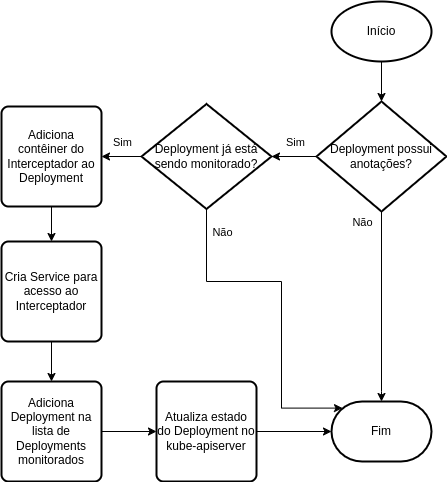

The diagram above was exported from draw.io. Its source (the exported page's mxGraphModel, read from the mxfile embedded in the PNG):
<mxGraphModel dx="1120" dy="472" grid="1" gridSize="10" guides="1" tooltips="1" connect="1" arrows="1" fold="1" page="1" pageScale="1" pageWidth="850" pageHeight="1100" math="0" shadow="0">
  <root>
    <mxCell id="0" />
    <mxCell id="1" parent="0" />
    <mxCell id="eV660awgJRuBJisEhv2x-1" value="Início" style="strokeWidth=2;html=1;shape=mxgraph.flowchart.start_1;whiteSpace=wrap;" vertex="1" parent="1">
      <mxGeometry x="370" y="30" width="100" height="60" as="geometry" />
    </mxCell>
    <mxCell id="eV660awgJRuBJisEhv2x-2" style="edgeStyle=orthogonalEdgeStyle;rounded=0;orthogonalLoop=1;jettySize=auto;html=1;" edge="1" parent="1" source="eV660awgJRuBJisEhv2x-4" target="eV660awgJRuBJisEhv2x-13">
      <mxGeometry relative="1" as="geometry" />
    </mxCell>
    <mxCell id="eV660awgJRuBJisEhv2x-3" value="Sim" style="edgeLabel;html=1;align=center;verticalAlign=middle;resizable=0;points=[];" vertex="1" connectable="0" parent="eV660awgJRuBJisEhv2x-2">
      <mxGeometry x="-0.0222" y="3" relative="1" as="geometry">
        <mxPoint y="-18" as="offset" />
      </mxGeometry>
    </mxCell>
    <mxCell id="eV660awgJRuBJisEhv2x-4" value="Deployment possui anotações?" style="strokeWidth=2;html=1;shape=mxgraph.flowchart.decision;whiteSpace=wrap;" vertex="1" parent="1">
      <mxGeometry x="355" y="130" width="130" height="110" as="geometry" />
    </mxCell>
    <mxCell id="eV660awgJRuBJisEhv2x-5" style="edgeStyle=orthogonalEdgeStyle;rounded=0;orthogonalLoop=1;jettySize=auto;html=1;entryX=0.5;entryY=0;entryDx=0;entryDy=0;entryPerimeter=0;" edge="1" parent="1" source="eV660awgJRuBJisEhv2x-1" target="eV660awgJRuBJisEhv2x-4">
      <mxGeometry relative="1" as="geometry" />
    </mxCell>
    <mxCell id="eV660awgJRuBJisEhv2x-9" style="edgeStyle=orthogonalEdgeStyle;rounded=0;orthogonalLoop=1;jettySize=auto;html=1;entryX=0.5;entryY=0;entryDx=0;entryDy=0;entryPerimeter=0;" edge="1" parent="1" source="eV660awgJRuBJisEhv2x-4" target="eV660awgJRuBJisEhv2x-24">
      <mxGeometry relative="1" as="geometry">
        <mxPoint x="530" y="185" as="targetPoint" />
        <Array as="points">
          <mxPoint x="420" y="420" />
          <mxPoint x="420" y="420" />
        </Array>
      </mxGeometry>
    </mxCell>
    <mxCell id="eV660awgJRuBJisEhv2x-10" value="Não" style="edgeLabel;html=1;align=center;verticalAlign=middle;resizable=0;points=[];" vertex="1" connectable="0" parent="eV660awgJRuBJisEhv2x-9">
      <mxGeometry x="0.1111" y="-4" relative="1" as="geometry">
        <mxPoint x="-16" y="-96" as="offset" />
      </mxGeometry>
    </mxCell>
    <mxCell id="eV660awgJRuBJisEhv2x-11" style="edgeStyle=orthogonalEdgeStyle;rounded=0;orthogonalLoop=1;jettySize=auto;html=1;entryX=1;entryY=0.5;entryDx=0;entryDy=0;" edge="1" parent="1" source="eV660awgJRuBJisEhv2x-13" target="eV660awgJRuBJisEhv2x-15">
      <mxGeometry relative="1" as="geometry" />
    </mxCell>
    <mxCell id="eV660awgJRuBJisEhv2x-12" value="Sim" style="edgeLabel;html=1;align=center;verticalAlign=middle;resizable=0;points=[];" vertex="1" connectable="0" parent="eV660awgJRuBJisEhv2x-11">
      <mxGeometry x="0.2" y="1" relative="1" as="geometry">
        <mxPoint x="4" y="-16" as="offset" />
      </mxGeometry>
    </mxCell>
    <mxCell id="eV660awgJRuBJisEhv2x-13" value="Deployment já está sendo monitorado?" style="strokeWidth=2;html=1;shape=mxgraph.flowchart.decision;whiteSpace=wrap;" vertex="1" parent="1">
      <mxGeometry x="180" y="132.5" width="130" height="105" as="geometry" />
    </mxCell>
    <mxCell id="eV660awgJRuBJisEhv2x-14" style="edgeStyle=orthogonalEdgeStyle;rounded=0;orthogonalLoop=1;jettySize=auto;html=1;entryX=0.5;entryY=0;entryDx=0;entryDy=0;" edge="1" parent="1" source="eV660awgJRuBJisEhv2x-15" target="eV660awgJRuBJisEhv2x-17">
      <mxGeometry relative="1" as="geometry" />
    </mxCell>
    <mxCell id="eV660awgJRuBJisEhv2x-15" value="Adiciona contêiner do Interceptador ao Deployment" style="rounded=1;whiteSpace=wrap;html=1;absoluteArcSize=1;arcSize=14;strokeWidth=2;" vertex="1" parent="1">
      <mxGeometry x="40" y="135" width="100" height="100" as="geometry" />
    </mxCell>
    <mxCell id="eV660awgJRuBJisEhv2x-16" style="edgeStyle=orthogonalEdgeStyle;rounded=0;orthogonalLoop=1;jettySize=auto;html=1;" edge="1" parent="1" source="eV660awgJRuBJisEhv2x-17" target="eV660awgJRuBJisEhv2x-23">
      <mxGeometry relative="1" as="geometry" />
    </mxCell>
    <mxCell id="eV660awgJRuBJisEhv2x-17" value="Cria Service para acesso ao Interceptador" style="rounded=1;whiteSpace=wrap;html=1;absoluteArcSize=1;arcSize=14;strokeWidth=2;" vertex="1" parent="1">
      <mxGeometry x="40" y="270" width="100" height="100" as="geometry" />
    </mxCell>
    <mxCell id="eV660awgJRuBJisEhv2x-20" style="edgeStyle=orthogonalEdgeStyle;rounded=0;orthogonalLoop=1;jettySize=auto;html=1;" edge="1" parent="1" source="eV660awgJRuBJisEhv2x-21" target="eV660awgJRuBJisEhv2x-24">
      <mxGeometry relative="1" as="geometry" />
    </mxCell>
    <mxCell id="eV660awgJRuBJisEhv2x-21" value="Atualiza estado do Deployment no kube-apiserver" style="rounded=1;whiteSpace=wrap;html=1;absoluteArcSize=1;arcSize=14;strokeWidth=2;" vertex="1" parent="1">
      <mxGeometry x="195" y="410" width="100" height="100" as="geometry" />
    </mxCell>
    <mxCell id="eV660awgJRuBJisEhv2x-22" style="edgeStyle=orthogonalEdgeStyle;rounded=0;orthogonalLoop=1;jettySize=auto;html=1;" edge="1" parent="1" source="eV660awgJRuBJisEhv2x-23" target="eV660awgJRuBJisEhv2x-21">
      <mxGeometry relative="1" as="geometry" />
    </mxCell>
    <mxCell id="eV660awgJRuBJisEhv2x-23" value="Adiciona Deployment na lista de Deployments monitorados" style="rounded=1;whiteSpace=wrap;html=1;absoluteArcSize=1;arcSize=14;strokeWidth=2;" vertex="1" parent="1">
      <mxGeometry x="40" y="410" width="100" height="100" as="geometry" />
    </mxCell>
    <mxCell id="eV660awgJRuBJisEhv2x-24" value="Fim" style="strokeWidth=2;html=1;shape=mxgraph.flowchart.terminator;whiteSpace=wrap;" vertex="1" parent="1">
      <mxGeometry x="370" y="430" width="100" height="60" as="geometry" />
    </mxCell>
    <mxCell id="eV660awgJRuBJisEhv2x-25" style="edgeStyle=orthogonalEdgeStyle;rounded=0;orthogonalLoop=1;jettySize=auto;html=1;entryX=0.11;entryY=0.11;entryDx=0;entryDy=0;entryPerimeter=0;" edge="1" parent="1" source="eV660awgJRuBJisEhv2x-13" target="eV660awgJRuBJisEhv2x-24">
      <mxGeometry relative="1" as="geometry">
        <Array as="points">
          <mxPoint x="245" y="310" />
          <mxPoint x="320" y="310" />
          <mxPoint x="320" y="437" />
        </Array>
      </mxGeometry>
    </mxCell>
    <mxCell id="eV660awgJRuBJisEhv2x-26" value="Não" style="edgeLabel;html=1;align=center;verticalAlign=middle;resizable=0;points=[];" vertex="1" connectable="0" parent="eV660awgJRuBJisEhv2x-25">
      <mxGeometry x="-0.818" y="2" relative="1" as="geometry">
        <mxPoint x="13" y="-7" as="offset" />
      </mxGeometry>
    </mxCell>
  </root>
</mxGraphModel>